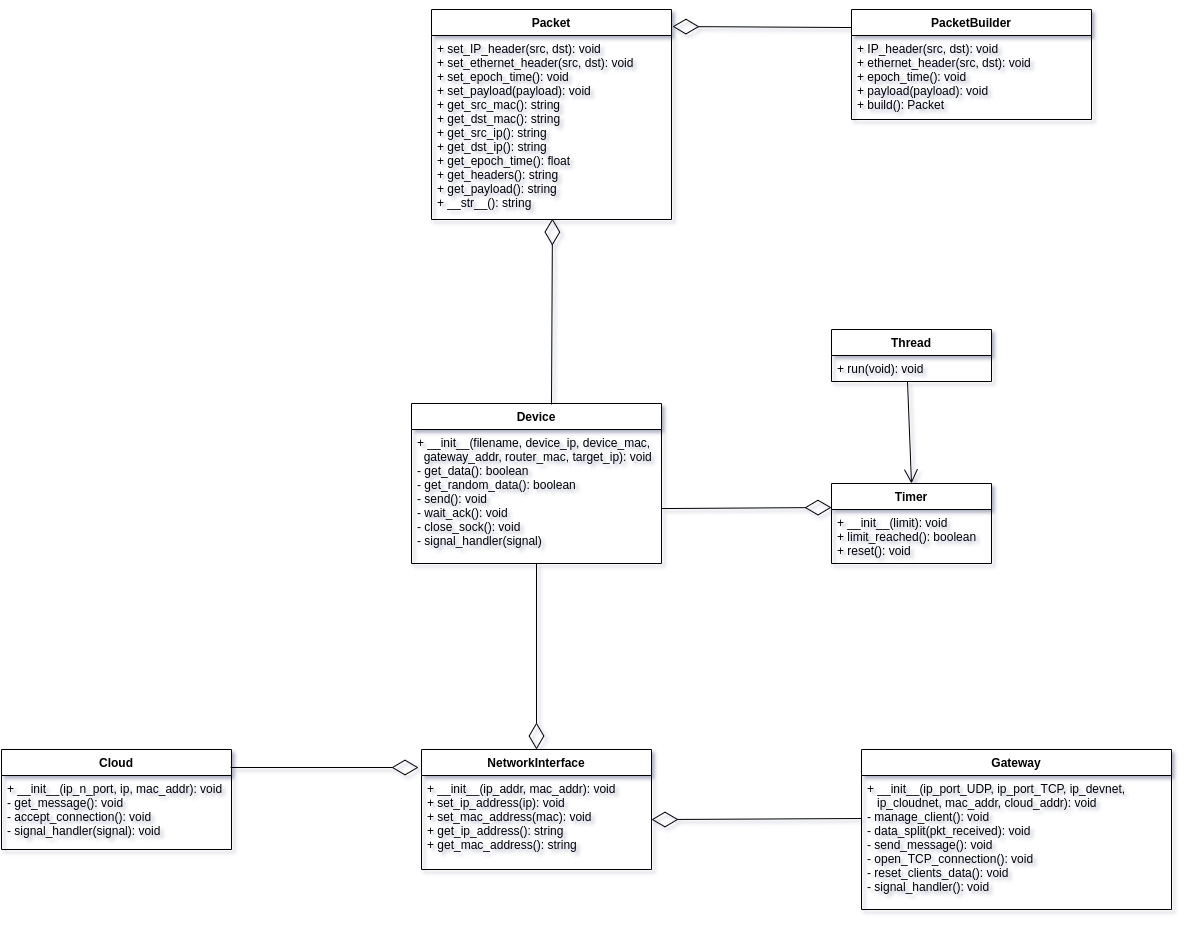

The diagram above was exported from draw.io. Its source (the exported page's mxGraphModel, read from the mxfile embedded in the PNG):
<mxGraphModel dx="1929" dy="1721" grid="1" gridSize="10" guides="1" tooltips="1" connect="1" arrows="1" fold="1" page="1" pageScale="1" pageWidth="827" pageHeight="1169" math="0" shadow="0">
  <root>
    <mxCell id="WIyWlLk6GJQsqaUBKTNV-0" />
    <mxCell id="WIyWlLk6GJQsqaUBKTNV-1" parent="WIyWlLk6GJQsqaUBKTNV-0" />
    <mxCell id="8BcUHSp37A4qoq0FwZ76-1" value="Device&#10;" style="swimlane;fontStyle=1;align=center;verticalAlign=top;childLayout=stackLayout;horizontal=1;startSize=26;horizontalStack=0;resizeParent=1;resizeParentMax=0;resizeLast=0;collapsible=1;marginBottom=0;" parent="WIyWlLk6GJQsqaUBKTNV-1" vertex="1">
      <mxGeometry x="30" y="-56" width="250" height="160" as="geometry" />
    </mxCell>
    <mxCell id="8BcUHSp37A4qoq0FwZ76-4" value="+ __init__(filename, device_ip, device_mac, &#10;  gateway_addr, router_mac, target_ip): void&#10;- get_data(): boolean&#10;- get_random_data(): boolean&#10;- send(): void&#10;- wait_ack(): void&#10;- close_sock(): void&#10;- signal_handler(signal)" style="text;strokeColor=none;fillColor=none;align=left;verticalAlign=top;spacingLeft=4;spacingRight=4;overflow=hidden;rotatable=0;points=[[0,0.5],[1,0.5]];portConstraint=eastwest;" parent="8BcUHSp37A4qoq0FwZ76-1" vertex="1">
      <mxGeometry y="26" width="250" height="134" as="geometry" />
    </mxCell>
    <mxCell id="8BcUHSp37A4qoq0FwZ76-6" value="Timer&#10;" style="swimlane;fontStyle=1;align=center;verticalAlign=top;childLayout=stackLayout;horizontal=1;startSize=26;horizontalStack=0;resizeParent=1;resizeParentMax=0;resizeLast=0;collapsible=1;marginBottom=0;" parent="WIyWlLk6GJQsqaUBKTNV-1" vertex="1">
      <mxGeometry x="450" y="24" width="160" height="80" as="geometry" />
    </mxCell>
    <mxCell id="8BcUHSp37A4qoq0FwZ76-9" value="+ __init__(limit): void&#10;+ limit_reached(): boolean&#10;+ reset(): void" style="text;strokeColor=none;fillColor=none;align=left;verticalAlign=top;spacingLeft=4;spacingRight=4;overflow=hidden;rotatable=0;points=[[0,0.5],[1,0.5]];portConstraint=eastwest;" parent="8BcUHSp37A4qoq0FwZ76-6" vertex="1">
      <mxGeometry y="26" width="160" height="54" as="geometry" />
    </mxCell>
    <mxCell id="8BcUHSp37A4qoq0FwZ76-10" value="" style="endArrow=diamondThin;endFill=0;endSize=24;html=1;exitX=1;exitY=0.59;exitDx=0;exitDy=0;exitPerimeter=0;" parent="WIyWlLk6GJQsqaUBKTNV-1" edge="1" source="8BcUHSp37A4qoq0FwZ76-4">
      <mxGeometry width="160" relative="1" as="geometry">
        <mxPoint x="290" y="130" as="sourcePoint" />
        <mxPoint x="450" y="48" as="targetPoint" />
      </mxGeometry>
    </mxCell>
    <mxCell id="8BcUHSp37A4qoq0FwZ76-11" value="Thread" style="swimlane;fontStyle=1;align=center;verticalAlign=top;childLayout=stackLayout;horizontal=1;startSize=26;horizontalStack=0;resizeParent=1;resizeParentMax=0;resizeLast=0;collapsible=1;marginBottom=0;" parent="WIyWlLk6GJQsqaUBKTNV-1" vertex="1">
      <mxGeometry x="450" y="-130" width="160" height="52" as="geometry" />
    </mxCell>
    <mxCell id="8BcUHSp37A4qoq0FwZ76-14" value="+ run(void): void&#10;" style="text;strokeColor=none;fillColor=none;align=left;verticalAlign=top;spacingLeft=4;spacingRight=4;overflow=hidden;rotatable=0;points=[[0,0.5],[1,0.5]];portConstraint=eastwest;" parent="8BcUHSp37A4qoq0FwZ76-11" vertex="1">
      <mxGeometry y="26" width="160" height="26" as="geometry" />
    </mxCell>
    <mxCell id="8BcUHSp37A4qoq0FwZ76-15" value="" style="endArrow=open;endFill=1;endSize=12;html=1;exitX=0.475;exitY=1;exitDx=0;exitDy=0;exitPerimeter=0;entryX=0.5;entryY=0;entryDx=0;entryDy=0;" parent="WIyWlLk6GJQsqaUBKTNV-1" source="8BcUHSp37A4qoq0FwZ76-14" target="8BcUHSp37A4qoq0FwZ76-6" edge="1">
      <mxGeometry width="160" relative="1" as="geometry">
        <mxPoint x="530" y="100" as="sourcePoint" />
        <mxPoint x="530" y="20" as="targetPoint" />
      </mxGeometry>
    </mxCell>
    <mxCell id="8BcUHSp37A4qoq0FwZ76-22" value="Gateway" style="swimlane;fontStyle=1;align=center;verticalAlign=top;childLayout=stackLayout;horizontal=1;startSize=26;horizontalStack=0;resizeParent=1;resizeParentMax=0;resizeLast=0;collapsible=1;marginBottom=0;" parent="WIyWlLk6GJQsqaUBKTNV-1" vertex="1">
      <mxGeometry x="480" y="290" width="310" height="160" as="geometry" />
    </mxCell>
    <mxCell id="8BcUHSp37A4qoq0FwZ76-23" value="+ __init__(ip_port_UDP, ip_port_TCP, ip_devnet, &#10;   ip_cloudnet, mac_addr, cloud_addr): void&#10;- manage_client(): void&#10;- data_split(pkt_received): void&#10;- send_message(): void&#10;- open_TCP_connection(): void&#10;- reset_clients_data(): void&#10;- signal_handler(): void&#10;" style="text;strokeColor=none;fillColor=none;align=left;verticalAlign=top;spacingLeft=4;spacingRight=4;overflow=hidden;rotatable=0;points=[[0,0.5],[1,0.5]];portConstraint=eastwest;" parent="8BcUHSp37A4qoq0FwZ76-22" vertex="1">
      <mxGeometry y="26" width="310" height="134" as="geometry" />
    </mxCell>
    <mxCell id="8BcUHSp37A4qoq0FwZ76-25" value="Cloud" style="swimlane;fontStyle=1;align=center;verticalAlign=top;childLayout=stackLayout;horizontal=1;startSize=26;horizontalStack=0;resizeParent=1;resizeParentMax=0;resizeLast=0;collapsible=1;marginBottom=0;" parent="WIyWlLk6GJQsqaUBKTNV-1" vertex="1">
      <mxGeometry x="-380" y="290" width="230" height="100" as="geometry" />
    </mxCell>
    <mxCell id="8BcUHSp37A4qoq0FwZ76-26" value="+ __init__(ip_n_port, ip, mac_addr): void&#10;- get_message(): void&#10;- accept_connection(): void&#10;- signal_handler(signal): void&#10;" style="text;strokeColor=none;fillColor=none;align=left;verticalAlign=top;spacingLeft=4;spacingRight=4;overflow=hidden;rotatable=0;points=[[0,0.5],[1,0.5]];portConstraint=eastwest;" parent="8BcUHSp37A4qoq0FwZ76-25" vertex="1">
      <mxGeometry y="26" width="230" height="74" as="geometry" />
    </mxCell>
    <mxCell id="pk9cpQTnLUMSzzE-gjuh-0" value="Packet" style="swimlane;fontStyle=1;align=center;verticalAlign=top;childLayout=stackLayout;horizontal=1;startSize=26;horizontalStack=0;resizeParent=1;resizeParentMax=0;resizeLast=0;collapsible=1;marginBottom=0;direction=east;" vertex="1" parent="WIyWlLk6GJQsqaUBKTNV-1">
      <mxGeometry x="50" y="-450" width="240" height="210" as="geometry" />
    </mxCell>
    <mxCell id="pk9cpQTnLUMSzzE-gjuh-1" value="+ set_IP_header(src, dst): void&#10;+ set_ethernet_header(src, dst): void&#10;+ set_epoch_time(): void&#10;+ set_payload(payload): void&#10;+ get_src_mac(): string&#10;+ get_dst_mac(): string&#10;+ get_src_ip(): string&#10;+ get_dst_ip(): string&#10;+ get_epoch_time(): float&#10;+ get_headers(): string&#10;+ get_payload(): string&#10;+ __str__(): string&#10;" style="text;strokeColor=none;fillColor=none;align=left;verticalAlign=top;spacingLeft=4;spacingRight=4;overflow=hidden;rotatable=0;points=[[0,0.5],[1,0.5]];portConstraint=eastwest;" vertex="1" parent="pk9cpQTnLUMSzzE-gjuh-0">
      <mxGeometry y="26" width="240" height="184" as="geometry" />
    </mxCell>
    <mxCell id="pk9cpQTnLUMSzzE-gjuh-4" value="PacketBuilder" style="swimlane;fontStyle=1;align=center;verticalAlign=top;childLayout=stackLayout;horizontal=1;startSize=26;horizontalStack=0;resizeParent=1;resizeParentMax=0;resizeLast=0;collapsible=1;marginBottom=0;direction=east;" vertex="1" parent="WIyWlLk6GJQsqaUBKTNV-1">
      <mxGeometry x="470" y="-450" width="240" height="110" as="geometry" />
    </mxCell>
    <mxCell id="pk9cpQTnLUMSzzE-gjuh-5" value="+ IP_header(src, dst): void&#10;+ ethernet_header(src, dst): void&#10;+ epoch_time(): void&#10;+ payload(payload): void&#10;+ build(): Packet&#10;" style="text;strokeColor=none;fillColor=none;align=left;verticalAlign=top;spacingLeft=4;spacingRight=4;overflow=hidden;rotatable=0;points=[[0,0.5],[1,0.5]];portConstraint=eastwest;" vertex="1" parent="pk9cpQTnLUMSzzE-gjuh-4">
      <mxGeometry y="26" width="240" height="84" as="geometry" />
    </mxCell>
    <mxCell id="pk9cpQTnLUMSzzE-gjuh-7" value="" style="endArrow=diamondThin;endFill=0;endSize=24;html=1;exitX=0;exitY=0.164;exitDx=0;exitDy=0;exitPerimeter=0;entryX=1.004;entryY=0.081;entryDx=0;entryDy=0;entryPerimeter=0;" edge="1" parent="WIyWlLk6GJQsqaUBKTNV-1" source="pk9cpQTnLUMSzzE-gjuh-4" target="pk9cpQTnLUMSzzE-gjuh-0">
      <mxGeometry width="160" relative="1" as="geometry">
        <mxPoint x="280" y="319.91599999999994" as="sourcePoint" />
        <mxPoint x="450" y="470" as="targetPoint" />
      </mxGeometry>
    </mxCell>
    <mxCell id="pk9cpQTnLUMSzzE-gjuh-8" value="NetworkInterface&#10;" style="swimlane;fontStyle=1;align=center;verticalAlign=top;childLayout=stackLayout;horizontal=1;startSize=26;horizontalStack=0;resizeParent=1;resizeParentMax=0;resizeLast=0;collapsible=1;marginBottom=0;" vertex="1" parent="WIyWlLk6GJQsqaUBKTNV-1">
      <mxGeometry x="40" y="290" width="230" height="120" as="geometry" />
    </mxCell>
    <mxCell id="pk9cpQTnLUMSzzE-gjuh-6" value="" style="endArrow=diamondThin;endFill=0;endSize=24;html=1;exitX=0;exitY=0.321;exitDx=0;exitDy=0;exitPerimeter=0;" edge="1" parent="pk9cpQTnLUMSzzE-gjuh-8" source="8BcUHSp37A4qoq0FwZ76-23">
      <mxGeometry width="160" relative="1" as="geometry">
        <mxPoint x="60" y="-80.00400000000005" as="sourcePoint" />
        <mxPoint x="230" y="70.08000000000004" as="targetPoint" />
      </mxGeometry>
    </mxCell>
    <mxCell id="pk9cpQTnLUMSzzE-gjuh-9" value="+ __init__(ip_addr, mac_addr): void&#10;+ set_ip_address(ip): void&#10;+ set_mac_address(mac): void&#10;+ get_ip_address(): string&#10;+ get_mac_address(): string&#10;" style="text;strokeColor=none;fillColor=none;align=left;verticalAlign=top;spacingLeft=4;spacingRight=4;overflow=hidden;rotatable=0;points=[[0,0.5],[1,0.5]];portConstraint=eastwest;" vertex="1" parent="pk9cpQTnLUMSzzE-gjuh-8">
      <mxGeometry y="26" width="230" height="94" as="geometry" />
    </mxCell>
    <mxCell id="pk9cpQTnLUMSzzE-gjuh-10" value="" style="endArrow=diamondThin;endFill=0;endSize=24;html=1;" edge="1" parent="WIyWlLk6GJQsqaUBKTNV-1" source="8BcUHSp37A4qoq0FwZ76-1" target="pk9cpQTnLUMSzzE-gjuh-8">
      <mxGeometry width="160" relative="1" as="geometry">
        <mxPoint x="-50" y="129.99599999999995" as="sourcePoint" />
        <mxPoint x="120" y="280.08000000000004" as="targetPoint" />
      </mxGeometry>
    </mxCell>
    <mxCell id="pk9cpQTnLUMSzzE-gjuh-12" value="" style="endArrow=diamondThin;endFill=0;endSize=24;html=1;exitX=0.56;exitY=0.006;exitDx=0;exitDy=0;exitPerimeter=0;entryX=0.504;entryY=0.995;entryDx=0;entryDy=0;entryPerimeter=0;" edge="1" parent="WIyWlLk6GJQsqaUBKTNV-1" source="8BcUHSp37A4qoq0FwZ76-1" target="pk9cpQTnLUMSzzE-gjuh-1">
      <mxGeometry width="160" relative="1" as="geometry">
        <mxPoint y="-380.0040000000001" as="sourcePoint" />
        <mxPoint x="170" y="-229.92000000000002" as="targetPoint" />
      </mxGeometry>
    </mxCell>
    <mxCell id="pk9cpQTnLUMSzzE-gjuh-11" value="" style="endArrow=diamondThin;endFill=0;endSize=24;html=1;exitX=0.996;exitY=0.18;exitDx=0;exitDy=0;exitPerimeter=0;entryX=-0.013;entryY=0.15;entryDx=0;entryDy=0;entryPerimeter=0;" edge="1" parent="WIyWlLk6GJQsqaUBKTNV-1" source="8BcUHSp37A4qoq0FwZ76-25" target="pk9cpQTnLUMSzzE-gjuh-8">
      <mxGeometry width="160" relative="1" as="geometry">
        <mxPoint x="340" y="408.93400000000014" as="sourcePoint" />
        <mxPoint x="160" y="410" as="targetPoint" />
      </mxGeometry>
    </mxCell>
  </root>
</mxGraphModel>